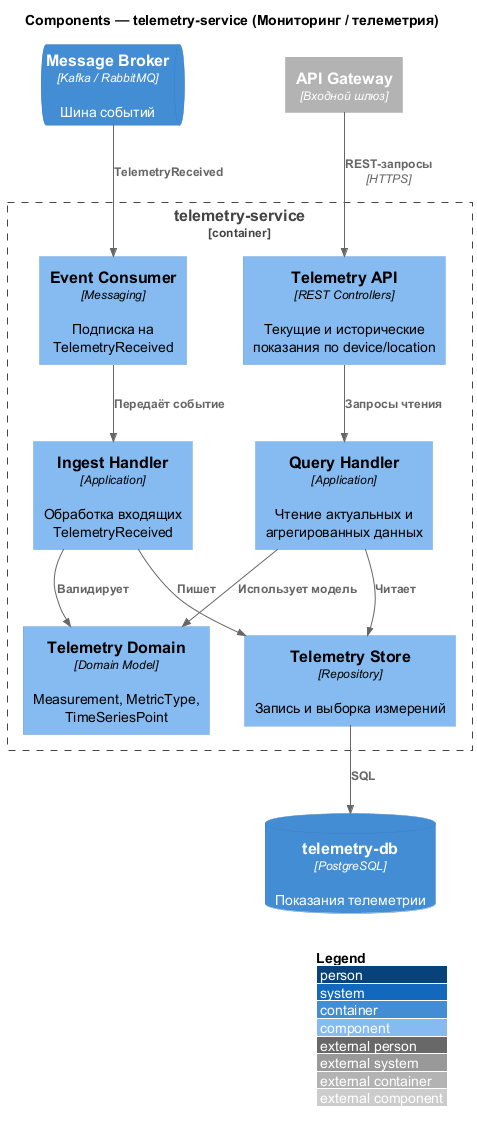

The diagram above was rendered by PlantUML. Its source (embedded in the PNG):
@startuml C4_Components_telemetry_service
!include https://raw.githubusercontent.com/plantuml-stdlib/C4-PlantUML/master/C4_Component.puml

LAYOUT_WITH_LEGEND()

title Components — telemetry-service (Мониторинг / телеметрия)

Container_Boundary(teleSvc, "telemetry-service") {
    Component(api, "Telemetry API", "REST Controllers", "Текущие и исторические показания по device/location")
    Component(ingest, "Ingest Handler", "Application", "Обработка входящих TelemetryReceived")
    Component(query, "Query Handler", "Application", "Чтение актуальных и агрегированных данных")
    Component(domain, "Telemetry Domain", "Domain Model", "Measurement, MetricType, TimeSeriesPoint")
    Component(state, "Telemetry Store", "Repository", "Запись и выборка измерений")
    Component(consumer, "Event Consumer", "Messaging", "Подписка на TelemetryReceived")
}

ContainerDb(teleDb, "telemetry-db", "PostgreSQL", "Показания телеметрии")
ContainerQueue(broker, "Message Broker", "Kafka / RabbitMQ", "Шина событий")
Container_Ext(gateway, "API Gateway", "Входной шлюз")

Rel(gateway, api, "REST-запросы", "HTTPS")
Rel(api, query, "Запросы чтения")
Rel(query, domain, "Использует модель")
Rel(query, state, "Читает")
Rel(broker, consumer, "TelemetryReceived")
Rel(consumer, ingest, "Передаёт событие")
Rel(ingest, domain, "Валидирует")
Rel(ingest, state, "Пишет")
Rel(state, teleDb, "SQL")

@enduml